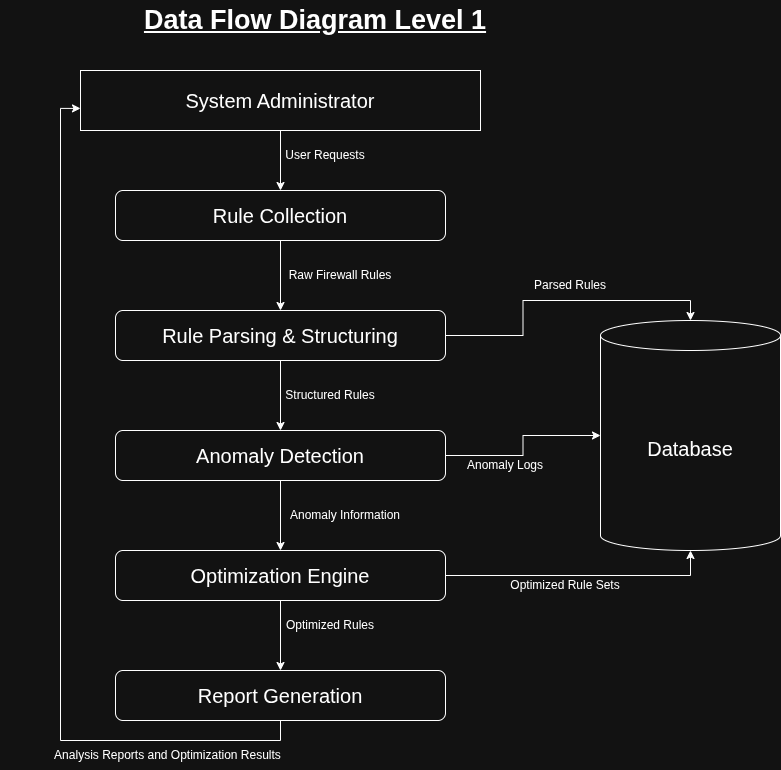

The diagram above was exported from draw.io. Its source (the exported page's mxGraphModel, read from the mxfile embedded in the PNG):
<mxGraphModel dx="1639" dy="859" grid="1" gridSize="10" guides="1" tooltips="1" connect="1" arrows="1" fold="1" page="1" pageScale="1" pageWidth="850" pageHeight="1100" math="0" shadow="0">
  <root>
    <mxCell id="0" />
    <mxCell id="1" parent="0" />
    <mxCell id="I-3HbuSv7aYjDYywoOjd-3" parent="1" style="text;html=1;whiteSpace=wrap;strokeColor=none;fillColor=none;align=center;verticalAlign=middle;rounded=0;labelPosition=center;verticalLabelPosition=middle;fontSize=22;" value="&lt;font style=&quot;font-size: 27px;&quot;&gt;&lt;b style=&quot;&quot;&gt;&lt;u style=&quot;&quot;&gt;Data Flow Diagram Level 1&lt;/u&gt;&lt;/b&gt;&lt;/font&gt;" vertex="1">
      <mxGeometry height="40" width="630" x="40" y="10" as="geometry" />
    </mxCell>
    <mxCell id="I-3HbuSv7aYjDYywoOjd-12" edge="1" parent="1" source="I-3HbuSv7aYjDYywoOjd-4" style="edgeStyle=orthogonalEdgeStyle;rounded=0;orthogonalLoop=1;jettySize=auto;html=1;" target="I-3HbuSv7aYjDYywoOjd-5" value="">
      <mxGeometry relative="1" as="geometry" />
    </mxCell>
    <mxCell id="I-3HbuSv7aYjDYywoOjd-4" parent="1" style="rounded=0;whiteSpace=wrap;html=1;fontSize=20;" value="System Administrator" vertex="1">
      <mxGeometry height="60" width="400" x="120" y="80" as="geometry" />
    </mxCell>
    <mxCell id="I-3HbuSv7aYjDYywoOjd-13" edge="1" parent="1" source="I-3HbuSv7aYjDYywoOjd-5" style="edgeStyle=orthogonalEdgeStyle;rounded=0;orthogonalLoop=1;jettySize=auto;html=1;" target="I-3HbuSv7aYjDYywoOjd-6" value="">
      <mxGeometry relative="1" as="geometry" />
    </mxCell>
    <mxCell id="I-3HbuSv7aYjDYywoOjd-5" parent="1" style="rounded=1;whiteSpace=wrap;html=1;fontSize=20;" value="Rule Collection" vertex="1">
      <mxGeometry height="50" width="330" x="155" y="200" as="geometry" />
    </mxCell>
    <mxCell id="I-3HbuSv7aYjDYywoOjd-14" edge="1" parent="1" source="I-3HbuSv7aYjDYywoOjd-6" style="edgeStyle=orthogonalEdgeStyle;rounded=0;orthogonalLoop=1;jettySize=auto;html=1;" target="I-3HbuSv7aYjDYywoOjd-7" value="">
      <mxGeometry relative="1" as="geometry" />
    </mxCell>
    <mxCell id="I-3HbuSv7aYjDYywoOjd-6" parent="1" style="rounded=1;whiteSpace=wrap;html=1;fontSize=11;" value="&lt;font style=&quot;font-size: 20px;&quot;&gt;Rule Parsing &amp;amp; Structuring&lt;/font&gt;" vertex="1">
      <mxGeometry height="50" width="330" x="155" y="320" as="geometry" />
    </mxCell>
    <mxCell id="I-3HbuSv7aYjDYywoOjd-15" edge="1" parent="1" source="I-3HbuSv7aYjDYywoOjd-7" style="edgeStyle=orthogonalEdgeStyle;rounded=0;orthogonalLoop=1;jettySize=auto;html=1;" target="I-3HbuSv7aYjDYywoOjd-8" value="">
      <mxGeometry relative="1" as="geometry" />
    </mxCell>
    <mxCell id="I-3HbuSv7aYjDYywoOjd-7" parent="1" style="rounded=1;whiteSpace=wrap;html=1;fontSize=20;" value="Anomaly Detection" vertex="1">
      <mxGeometry height="50" width="330" x="155" y="440" as="geometry" />
    </mxCell>
    <mxCell id="I-3HbuSv7aYjDYywoOjd-16" edge="1" parent="1" source="I-3HbuSv7aYjDYywoOjd-8" style="edgeStyle=orthogonalEdgeStyle;rounded=0;orthogonalLoop=1;jettySize=auto;html=1;" target="I-3HbuSv7aYjDYywoOjd-9" value="">
      <mxGeometry relative="1" as="geometry" />
    </mxCell>
    <mxCell id="I-3HbuSv7aYjDYywoOjd-8" parent="1" style="rounded=1;whiteSpace=wrap;html=1;fontSize=20;" value="Optimization Engine" vertex="1">
      <mxGeometry height="50" width="330" x="155" y="560" as="geometry" />
    </mxCell>
    <mxCell id="I-3HbuSv7aYjDYywoOjd-9" parent="1" style="rounded=1;whiteSpace=wrap;html=1;fontSize=20;" value="Report Generation" vertex="1">
      <mxGeometry height="50" width="330" x="155" y="680" as="geometry" />
    </mxCell>
    <mxCell id="I-3HbuSv7aYjDYywoOjd-10" parent="1" style="shape=cylinder3;whiteSpace=wrap;html=1;boundedLbl=1;backgroundOutline=1;size=15;fontSize=20;" value="Database" vertex="1">
      <mxGeometry height="230" width="180" x="640" y="330" as="geometry" />
    </mxCell>
    <mxCell id="I-3HbuSv7aYjDYywoOjd-17" edge="1" parent="1" source="I-3HbuSv7aYjDYywoOjd-9" style="edgeStyle=orthogonalEdgeStyle;rounded=0;orthogonalLoop=1;jettySize=auto;html=1;exitX=0.5;exitY=1;exitDx=0;exitDy=0;entryX=0;entryY=0.632;entryDx=0;entryDy=0;entryPerimeter=0;" target="I-3HbuSv7aYjDYywoOjd-4">
      <mxGeometry relative="1" as="geometry" />
    </mxCell>
    <mxCell id="I-3HbuSv7aYjDYywoOjd-19" edge="1" parent="1" source="I-3HbuSv7aYjDYywoOjd-7" style="edgeStyle=orthogonalEdgeStyle;rounded=0;orthogonalLoop=1;jettySize=auto;html=1;exitX=1;exitY=0.5;exitDx=0;exitDy=0;entryX=0;entryY=0.5;entryDx=0;entryDy=0;entryPerimeter=0;" target="I-3HbuSv7aYjDYywoOjd-10">
      <mxGeometry relative="1" as="geometry" />
    </mxCell>
    <mxCell id="I-3HbuSv7aYjDYywoOjd-21" edge="1" parent="1" source="I-3HbuSv7aYjDYywoOjd-8" style="edgeStyle=orthogonalEdgeStyle;rounded=0;orthogonalLoop=1;jettySize=auto;html=1;exitX=1;exitY=0.5;exitDx=0;exitDy=0;entryX=0.5;entryY=1;entryDx=0;entryDy=0;entryPerimeter=0;" target="I-3HbuSv7aYjDYywoOjd-10">
      <mxGeometry relative="1" as="geometry" />
    </mxCell>
    <mxCell id="I-3HbuSv7aYjDYywoOjd-22" edge="1" parent="1" source="I-3HbuSv7aYjDYywoOjd-6" style="edgeStyle=orthogonalEdgeStyle;rounded=0;orthogonalLoop=1;jettySize=auto;html=1;exitX=1;exitY=0.5;exitDx=0;exitDy=0;entryX=0.5;entryY=0;entryDx=0;entryDy=0;entryPerimeter=0;" target="I-3HbuSv7aYjDYywoOjd-10">
      <mxGeometry relative="1" as="geometry" />
    </mxCell>
    <mxCell id="I-3HbuSv7aYjDYywoOjd-23" parent="1" style="text;html=1;whiteSpace=wrap;strokeColor=none;fillColor=none;align=center;verticalAlign=middle;rounded=0;" value="User Requests" vertex="1">
      <mxGeometry height="30" width="110" x="310" y="150" as="geometry" />
    </mxCell>
    <mxCell id="I-3HbuSv7aYjDYywoOjd-24" parent="1" style="text;html=1;whiteSpace=wrap;strokeColor=none;fillColor=none;align=center;verticalAlign=middle;rounded=0;" value="Raw Firewall Rules" vertex="1">
      <mxGeometry height="30" width="140" x="310" y="270" as="geometry" />
    </mxCell>
    <mxCell id="I-3HbuSv7aYjDYywoOjd-25" parent="1" style="text;html=1;whiteSpace=wrap;strokeColor=none;fillColor=none;align=center;verticalAlign=middle;rounded=0;" value="Structured Rules" vertex="1">
      <mxGeometry height="30" width="120" x="310" y="390" as="geometry" />
    </mxCell>
    <mxCell id="I-3HbuSv7aYjDYywoOjd-26" parent="1" style="text;html=1;whiteSpace=wrap;strokeColor=none;fillColor=none;align=center;verticalAlign=middle;rounded=0;" value="Anomaly Information" vertex="1">
      <mxGeometry height="30" width="130" x="320" y="510" as="geometry" />
    </mxCell>
    <mxCell id="I-3HbuSv7aYjDYywoOjd-27" parent="1" style="text;html=1;whiteSpace=wrap;strokeColor=none;fillColor=none;align=center;verticalAlign=middle;rounded=0;" value="Optimized Rules" vertex="1">
      <mxGeometry height="30" width="110" x="315" y="620" as="geometry" />
    </mxCell>
    <mxCell id="I-3HbuSv7aYjDYywoOjd-29" parent="1" style="text;html=1;whiteSpace=wrap;strokeColor=none;fillColor=none;align=center;verticalAlign=middle;rounded=0;" value="Analysis Reports and Optimization Results" vertex="1">
      <mxGeometry height="30" width="275" x="70" y="750" as="geometry" />
    </mxCell>
    <mxCell id="I-3HbuSv7aYjDYywoOjd-31" parent="1" style="text;html=1;whiteSpace=wrap;strokeColor=none;fillColor=none;align=center;verticalAlign=middle;rounded=0;" value="Parsed Rules" vertex="1">
      <mxGeometry height="30" width="100" x="560" y="280" as="geometry" />
    </mxCell>
    <mxCell id="I-3HbuSv7aYjDYywoOjd-32" parent="1" style="text;html=1;whiteSpace=wrap;strokeColor=none;fillColor=none;align=center;verticalAlign=middle;rounded=0;" value="Anomaly Logs" vertex="1">
      <mxGeometry height="30" width="90" x="500" y="460" as="geometry" />
    </mxCell>
    <mxCell id="I-3HbuSv7aYjDYywoOjd-33" parent="1" style="text;html=1;whiteSpace=wrap;strokeColor=none;fillColor=none;align=center;verticalAlign=middle;rounded=0;" value="Optimized Rule Sets" vertex="1">
      <mxGeometry height="30" width="130" x="540" y="580" as="geometry" />
    </mxCell>
  </root>
</mxGraphModel>